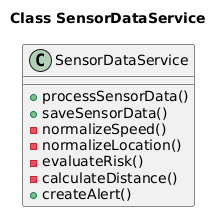

The diagram above was rendered by PlantUML. Its source (embedded in the PNG):
@startuml
title Class SensorDataService

class SensorDataService {
    + processSensorData()
    + saveSensorData()
    - normalizeSpeed()
    - normalizeLocation()
    - evaluateRisk()
    - calculateDistance()
    + createAlert()
}
@enduml